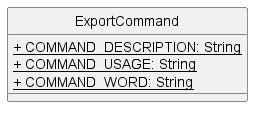

The diagram above was rendered by PlantUML. Its source (embedded in the PNG):
@startuml
'https://plantuml.com/class-diagram
hide circle
skinparam classAttributeIconSize 0

class ExportCommand {
    <u>+ COMMAND_DESCRIPTION: String
    <u>+ COMMAND_USAGE: String
    <u>+ COMMAND_WORD: String
}

@enduml